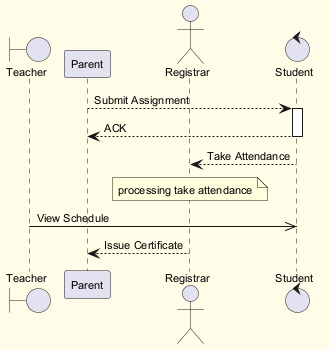

The diagram above was rendered by PlantUML. Its source (embedded in the PNG):
@startuml
skinparam backgroundColor #FFFDE7
skinparam classBackgroundColor #FFF9C4
skinparam classBorderColor #F57F17
skinparam defaultFontSize 11
boundary "Teacher" as T
participant "Parent" as P
actor "Registrar" as R
control "Student" as S
P --> S : Submit Assignment
activate S
S --> P : ACK
deactivate S
S --> R : Take Attendance
note over R : processing take attendance
T ->> S : View Schedule
R --> P : Issue Certificate
@enduml